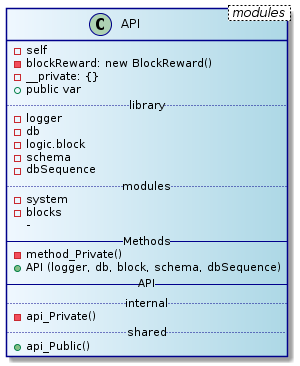

The diagram above was rendered by PlantUML. Its source (embedded in the PNG):
@startuml
skinparam class {
	BackgroundColor AliceBlue|LightBlue
	ArrowColor Black
	BorderColor DarkBlue
}
class API < modules > {
  - self
  - blockReward: new BlockReward()
  - __private: {}
  + public var
  .. library ..
  - logger
  - db
  - logic.block
  - schema
  - dbSequence
  .. modules ..
  - system
  - blocks
  -
  -- Methods --
  - method_Private()
  + API (logger, db, block, schema, dbSequence)
  -- API --
  .. internal ..
  - api_Private()
  .. shared ..
  + api_Public()
}
@enduml